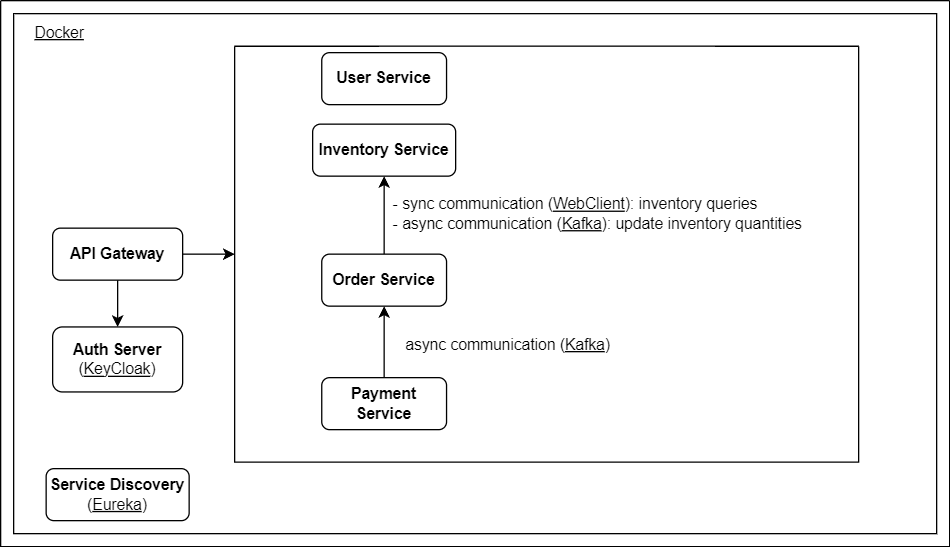

The diagram above was exported from draw.io. Its source (the exported page's mxGraphModel, read from the mxfile embedded in the PNG):
<mxGraphModel dx="1151" dy="552" grid="1" gridSize="10" guides="1" tooltips="1" connect="1" arrows="1" fold="1" page="1" pageScale="1" pageWidth="827" pageHeight="1169" math="0" shadow="0">
  <root>
    <mxCell id="0" />
    <mxCell id="1" parent="0" />
    <mxCell id="rqV1Uos5zd6ZElIMvTNQ-9" style="edgeStyle=orthogonalEdgeStyle;rounded=0;orthogonalLoop=1;jettySize=auto;html=1;exitX=0.5;exitY=1;exitDx=0;exitDy=0;entryX=0.5;entryY=0;entryDx=0;entryDy=0;" edge="1" parent="1" source="rqV1Uos5zd6ZElIMvTNQ-1" target="rqV1Uos5zd6ZElIMvTNQ-3">
      <mxGeometry relative="1" as="geometry" />
    </mxCell>
    <mxCell id="rqV1Uos5zd6ZElIMvTNQ-17" style="edgeStyle=orthogonalEdgeStyle;rounded=0;orthogonalLoop=1;jettySize=auto;html=1;exitX=1;exitY=0.5;exitDx=0;exitDy=0;" edge="1" parent="1" source="rqV1Uos5zd6ZElIMvTNQ-1" target="rqV1Uos5zd6ZElIMvTNQ-16">
      <mxGeometry relative="1" as="geometry" />
    </mxCell>
    <mxCell id="rqV1Uos5zd6ZElIMvTNQ-3" value="&lt;b&gt;Auth Server&lt;/b&gt;&lt;br&gt;(&lt;u&gt;KeyCloak&lt;/u&gt;)" style="rounded=1;whiteSpace=wrap;html=1;" vertex="1" parent="1">
      <mxGeometry x="70" y="296" width="100" height="50" as="geometry" />
    </mxCell>
    <mxCell id="rqV1Uos5zd6ZElIMvTNQ-5" value="&lt;b&gt;Inventory Service&lt;/b&gt;" style="rounded=1;whiteSpace=wrap;html=1;" vertex="1" parent="1">
      <mxGeometry x="270" y="140" width="110" height="40" as="geometry" />
    </mxCell>
    <mxCell id="rqV1Uos5zd6ZElIMvTNQ-12" style="edgeStyle=orthogonalEdgeStyle;rounded=0;orthogonalLoop=1;jettySize=auto;html=1;exitX=0.5;exitY=0;exitDx=0;exitDy=0;entryX=0.5;entryY=1;entryDx=0;entryDy=0;" edge="1" parent="1" source="rqV1Uos5zd6ZElIMvTNQ-7" target="rqV1Uos5zd6ZElIMvTNQ-5">
      <mxGeometry relative="1" as="geometry" />
    </mxCell>
    <mxCell id="rqV1Uos5zd6ZElIMvTNQ-7" value="&lt;b&gt;Order Service&lt;/b&gt;" style="rounded=1;whiteSpace=wrap;html=1;" vertex="1" parent="1">
      <mxGeometry x="277" y="240" width="96" height="40" as="geometry" />
    </mxCell>
    <mxCell id="rqV1Uos5zd6ZElIMvTNQ-14" style="edgeStyle=orthogonalEdgeStyle;rounded=0;orthogonalLoop=1;jettySize=auto;html=1;exitX=0.5;exitY=0;exitDx=0;exitDy=0;entryX=0.5;entryY=1;entryDx=0;entryDy=0;" edge="1" parent="1" source="rqV1Uos5zd6ZElIMvTNQ-8" target="rqV1Uos5zd6ZElIMvTNQ-7">
      <mxGeometry relative="1" as="geometry" />
    </mxCell>
    <mxCell id="rqV1Uos5zd6ZElIMvTNQ-8" value="&lt;b&gt;Payment Service&lt;/b&gt;" style="rounded=1;whiteSpace=wrap;html=1;" vertex="1" parent="1">
      <mxGeometry x="277" y="335" width="96" height="40" as="geometry" />
    </mxCell>
    <mxCell id="rqV1Uos5zd6ZElIMvTNQ-16" value="" style="swimlane;startSize=0;" vertex="1" parent="1">
      <mxGeometry x="210" y="80" width="480" height="320" as="geometry">
        <mxRectangle x="310" y="160" width="50" height="40" as="alternateBounds" />
      </mxGeometry>
    </mxCell>
    <mxCell id="rqV1Uos5zd6ZElIMvTNQ-18" value="" style="swimlane;startSize=0;" vertex="1" parent="1">
      <mxGeometry x="30" y="45" width="730" height="420" as="geometry" />
    </mxCell>
    <mxCell id="rqV1Uos5zd6ZElIMvTNQ-22" value="" style="rounded=0;whiteSpace=wrap;html=1;fontSize=12;fillColor=none;" vertex="1" parent="rqV1Uos5zd6ZElIMvTNQ-18">
      <mxGeometry x="10" y="10" width="710" height="400" as="geometry" />
    </mxCell>
    <mxCell id="rqV1Uos5zd6ZElIMvTNQ-19" value="&lt;font style=&quot;font-size: 12px;&quot;&gt;&lt;u style=&quot;&quot;&gt;Docker&lt;/u&gt;&lt;/font&gt;" style="text;html=1;align=center;verticalAlign=middle;resizable=0;points=[];autosize=1;strokeColor=none;fillColor=none;" vertex="1" parent="rqV1Uos5zd6ZElIMvTNQ-18">
      <mxGeometry x="15" y="10" width="60" height="30" as="geometry" />
    </mxCell>
    <mxCell id="rqV1Uos5zd6ZElIMvTNQ-4" value="&lt;b&gt;User Service&lt;/b&gt;" style="rounded=1;whiteSpace=wrap;html=1;" vertex="1" parent="rqV1Uos5zd6ZElIMvTNQ-18">
      <mxGeometry x="247" y="40" width="96" height="40" as="geometry" />
    </mxCell>
    <mxCell id="rqV1Uos5zd6ZElIMvTNQ-15" value="async communication (&lt;u&gt;Kafka&lt;/u&gt;)" style="text;html=1;align=center;verticalAlign=middle;resizable=0;points=[];autosize=1;strokeColor=none;fillColor=none;" vertex="1" parent="rqV1Uos5zd6ZElIMvTNQ-18">
      <mxGeometry x="300" y="250" width="180" height="30" as="geometry" />
    </mxCell>
    <mxCell id="rqV1Uos5zd6ZElIMvTNQ-13" value="&lt;font style=&quot;font-size: 12px;&quot;&gt;- sync communication (&lt;u&gt;WebClient&lt;/u&gt;): inventory queries&lt;br&gt;- async communication (&lt;u&gt;Kafka&lt;/u&gt;): update inventory quantities&lt;/font&gt;" style="text;html=1;align=left;verticalAlign=middle;resizable=0;points=[];autosize=1;strokeColor=none;fillColor=none;" vertex="1" parent="rqV1Uos5zd6ZElIMvTNQ-18">
      <mxGeometry x="300" y="144" width="340" height="40" as="geometry" />
    </mxCell>
    <mxCell id="rqV1Uos5zd6ZElIMvTNQ-6" value="&lt;b&gt;Service Discovery&lt;/b&gt;&lt;br&gt;(&lt;u&gt;Eureka&lt;/u&gt;)" style="rounded=1;whiteSpace=wrap;html=1;" vertex="1" parent="rqV1Uos5zd6ZElIMvTNQ-18">
      <mxGeometry x="35" y="360" width="110" height="40" as="geometry" />
    </mxCell>
    <mxCell id="rqV1Uos5zd6ZElIMvTNQ-1" value="&lt;b&gt;API Gateway&lt;/b&gt;" style="rounded=1;whiteSpace=wrap;html=1;" vertex="1" parent="rqV1Uos5zd6ZElIMvTNQ-18">
      <mxGeometry x="40" y="175" width="100" height="40" as="geometry" />
    </mxCell>
  </root>
</mxGraphModel>